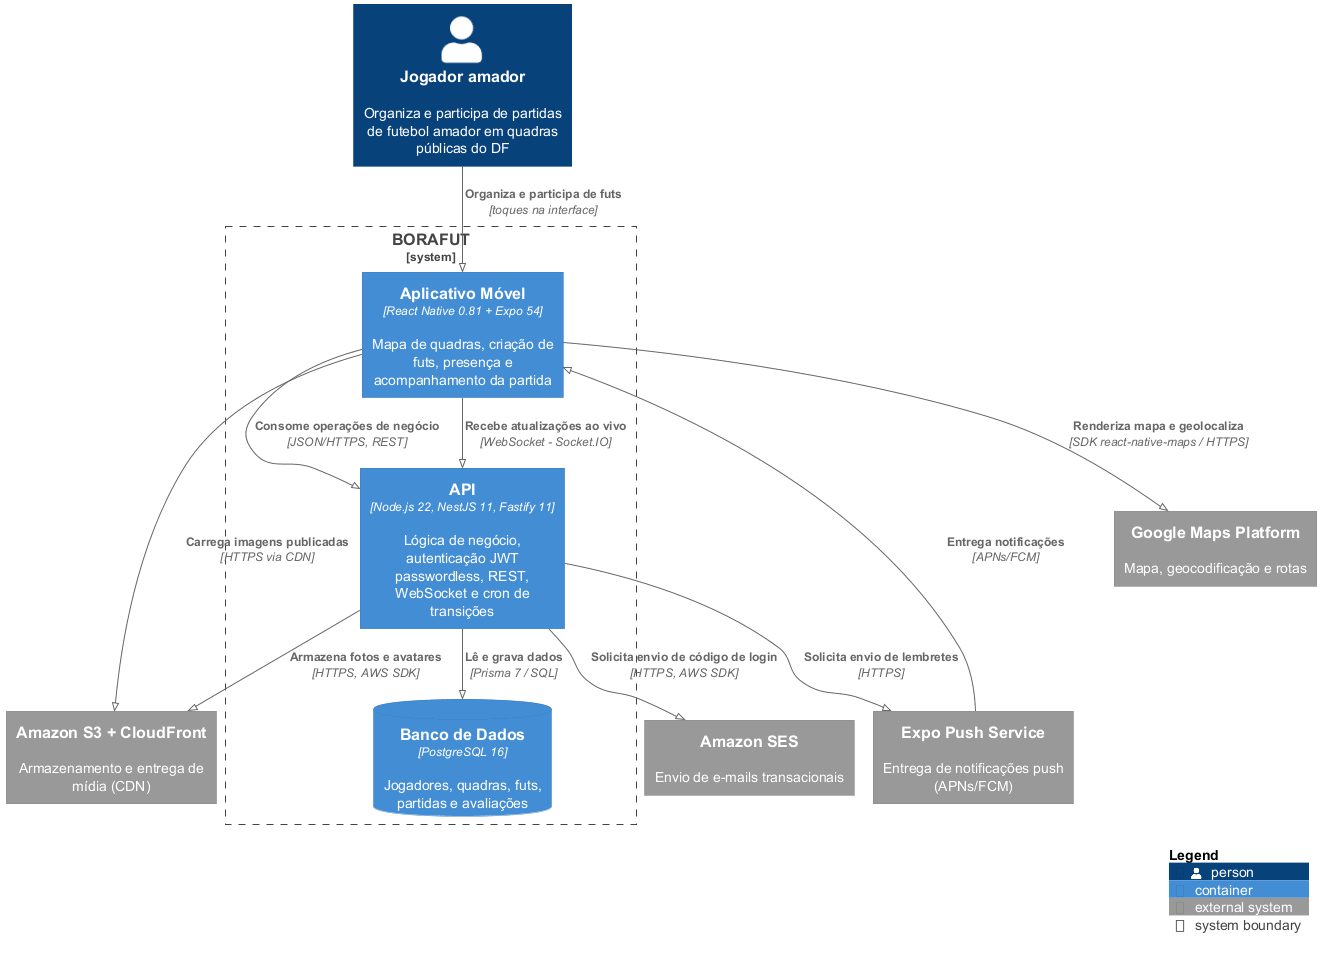

The diagram above was rendered by PlantUML. Its source (embedded in the PNG):
@startuml c4-conteineres
!pragma layout smetana
!include https://raw.githubusercontent.com/plantuml-stdlib/C4-PlantUML/master/C4_Container.puml

Person(jogador, "Jogador amador", "Organiza e participa de partidas de futebol amador em quadras públicas do DF")

System_Boundary(borafut, "BORAFUT") {
  Container(app, "Aplicativo Móvel", "React Native 0.81 + Expo 54", "Mapa de quadras, criação de futs, presença e acompanhamento da partida")
  Container(api, "API", "Node.js 22, NestJS 11, Fastify 11", "Lógica de negócio, autenticação JWT passwordless, REST, WebSocket e cron de transições")
  ContainerDb(db, "Banco de Dados", "PostgreSQL 16", "Jogadores, quadras, futs, partidas e avaliações")
}

System_Ext(maps, "Google Maps Platform", "Mapa, geocodificação e rotas")
System_Ext(ses, "Amazon SES", "Envio de e-mails transacionais")
System_Ext(cdn, "Amazon S3 + CloudFront", "Armazenamento e entrega de mídia (CDN)")
System_Ext(push, "Expo Push Service", "Entrega de notificações push (APNs/FCM)")

Rel(jogador, app, "Organiza e participa de futs", "toques na interface")
Rel(app, api, "Consome operações de negócio", "JSON/HTTPS, REST")
Rel(app, api, "Recebe atualizações ao vivo", "WebSocket - Socket.IO")
Rel(api, db, "Lê e grava dados", "Prisma 7 / SQL")
Rel(app, maps, "Renderiza mapa e geolocaliza", "SDK react-native-maps / HTTPS")
Rel(api, ses, "Solicita envio de código de login", "HTTPS, AWS SDK")
Rel(api, cdn, "Armazena fotos e avatares", "HTTPS, AWS SDK")
Rel(app, cdn, "Carrega imagens publicadas", "HTTPS via CDN")
Rel(api, push, "Solicita envio de lembretes", "HTTPS")
Rel(push, app, "Entrega notificações", "APNs/FCM")

SHOW_LEGEND()
@enduml